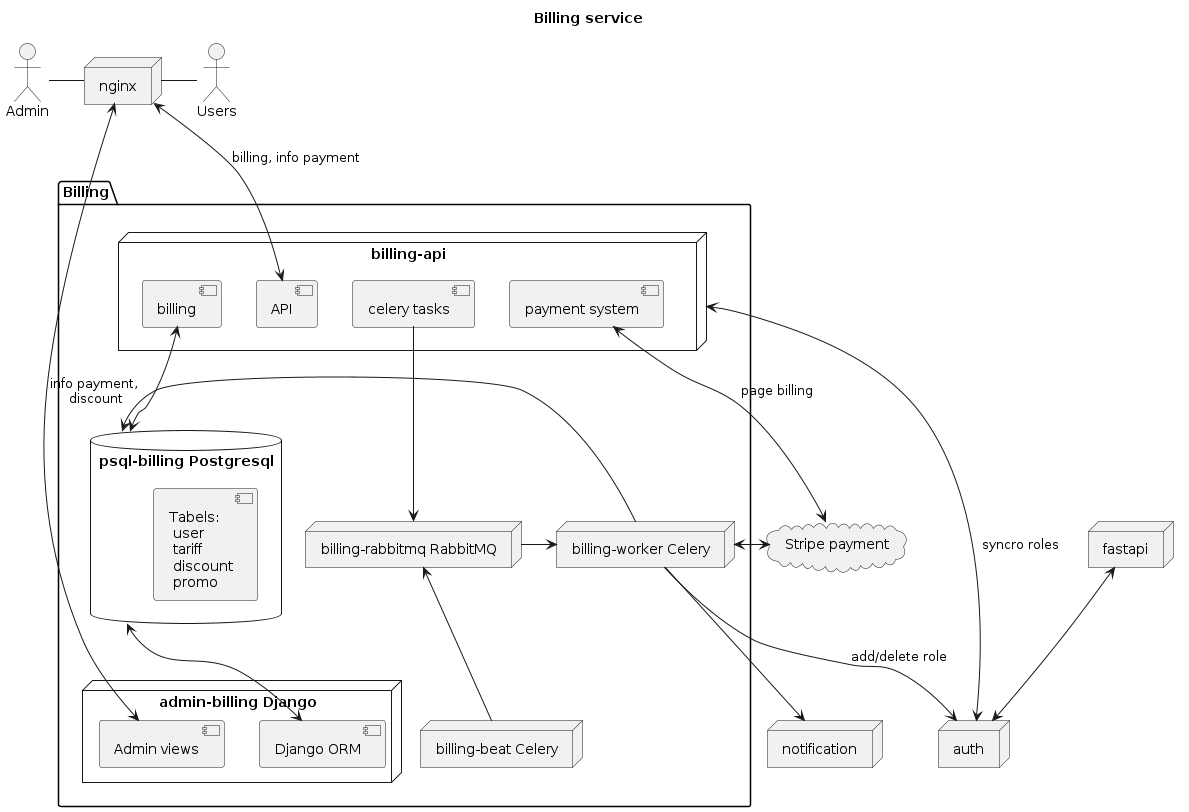

The diagram above was rendered by PlantUML. Its source (embedded in the PNG):
@startuml billing_system_shema
title Billing service

skinparam componentStyle uml2
actor Users
actor Admin
node "nginx" as nginx
node "fastapi" as fastapi
node "auth" as auth
node "notification" as notify
package "Billing" {
    node "admin-billing Django" as django{
        component "Admin views" as admin_views        
        component "Django ORM" as admin_orm            
    }
    database "psql-billing Postgresql" as psql {    
        component "Tabels: \n user\n tariff\n discount\n promo" as tables
    }
    node "billing-api" as billing_api{
        component "API" as api
        component "billing" as api_billing 
        component "payment system" as payment
        component "celery tasks" as celery_tasks                  
    }
    node "billing-rabbitmq RabbitMQ" as rabbit
    node "billing-worker Celery" as worker    
    node "billing-beat Celery" as beat
}
cloud "Stripe payment"  as stripe
     
Users -left- nginx
Admin -right- nginx
nginx <-down-> admin_views : info payment,\n discount
nginx <-down-> api : billing, info payment
fastapi <-down-> auth
billing_api <-> auth : syncro roles

admin_orm <-up-> psql 
api_billing <-> psql
payment <-> stripe : page billing
celery_tasks -down-> rabbit

beat -up-> rabbit
rabbit -> worker
worker <-> stripe
worker -down-> auth : add/delete role
worker -down-> notify
worker -right-> psql
 
@enduml